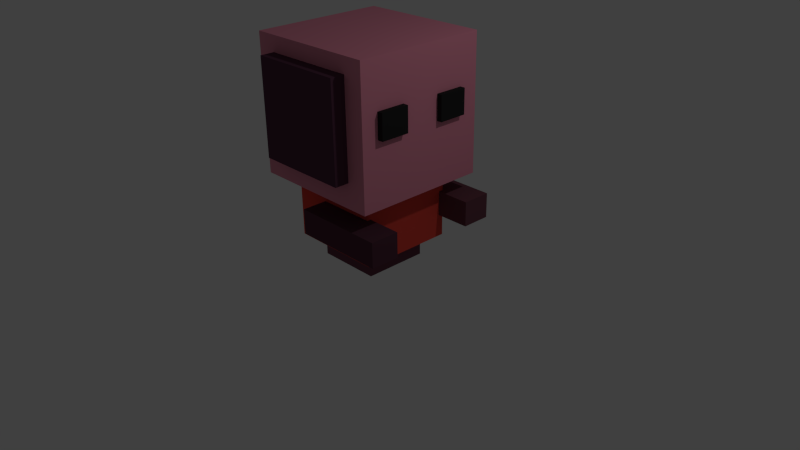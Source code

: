 # Source: red_team.blend  (saved by Blender 2.69.0; exported with 4.5.12 LTS)
import bpy
from mathutils import Matrix  # noqa: F401  (used for matrix-valued properties, if any)

bpy.ops.wm.read_factory_settings(use_empty=True)
scene = bpy.context.scene
scene.name = 'Scene'

# ---- collections
col_collection_1 = bpy.data.collections.new('Collection 1'); scene.collection.children.link(col_collection_1)

# ---- materials (node trees are filled in below, after node groups)
mat_material = bpy.data.materials.new('Material')
mat_material.alpha_threshold = 0.0
mat_material.use_transparent_shadow = False
mat_material.diffuse_color = (0.8, 0.277, 0.3796, 1.0)
mat_material.roughness = 0.5
mat_material.line_color = (0.0, 0.0, 0.0, 1.0)
mat_material_001 = bpy.data.materials.new('Material.001')
mat_material_001.alpha_threshold = 0.0
mat_material_001.use_transparent_shadow = False
mat_material_001.diffuse_color = (0.8, 0.0734, 0.05303, 1.0)
mat_material_001.roughness = 0.5
mat_material_001.line_color = (0.0, 0.0, 0.0, 1.0)
mat_material_002 = bpy.data.materials.new('Material.002')
mat_material_002.alpha_threshold = 0.0
mat_material_002.use_transparent_shadow = False
mat_material_002.diffuse_color = (0.159, 0.05951, 0.09084, 1.0)
mat_material_002.roughness = 0.5
mat_material_002.line_color = (0.0, 0.0, 0.0, 1.0)
mat_material_003 = bpy.data.materials.new('Material.003')
mat_material_003.alpha_threshold = 0.0
mat_material_003.use_transparent_shadow = False
mat_material_003.diffuse_color = (0.0999, 0.0382, 0.05951, 1.0)
mat_material_003.roughness = 0.5
mat_material_003.line_color = (0.0, 0.0, 0.0, 1.0)
mat_material_004 = bpy.data.materials.new('Material.004')
mat_material_004.alpha_threshold = 0.0
mat_material_004.use_transparent_shadow = False
mat_material_004.diffuse_color = (0.147, 0.05448, 0.07421, 1.0)
mat_material_004.roughness = 0.5
mat_material_004.line_color = (0.0, 0.0, 0.0, 1.0)
mat_material_005 = bpy.data.materials.new('Material.005')
mat_material_005.alpha_threshold = 0.0
mat_material_005.use_transparent_shadow = False
mat_material_005.diffuse_color = (0.0999, 0.03955, 0.07036, 1.0)
mat_material_005.roughness = 0.5
mat_material_005.line_color = (0.0, 0.0, 0.0, 1.0)
mat_material_006 = bpy.data.materials.new('Material.006')
mat_material_006.alpha_threshold = 0.0
mat_material_006.use_transparent_shadow = False
mat_material_006.diffuse_color = (0.02365, 0.02365, 0.02365, 1.0)
mat_material_006.roughness = 0.5
mat_material_006.line_color = (0.0, 0.0, 0.0, 1.0)
mat_material_007 = bpy.data.materials.new('Material.007')
mat_material_007.alpha_threshold = 0.0
mat_material_007.use_transparent_shadow = False
mat_material_007.diffuse_color = (0.02365, 0.02365, 0.02365, 1.0)
mat_material_007.roughness = 0.5
mat_material_007.line_color = (0.0, 0.0, 0.0, 1.0)

# ---- material node trees

# ---- world
world_world = bpy.data.worlds.new('World'); scene.world = world_world
world_world.color = (0.05088, 0.05088, 0.05088)
world_world.use_sun_shadow = False
world_world.sun_shadow_jitter_overblur = 0.0
world_world.cycles.sampling_method = 'MANUAL'
world_world.cycles.sample_map_resolution = 256

# ---- cameras
cam_camera = bpy.data.cameras.new('Camera')
cam_camera.clip_end = 100.0
cam_camera.lens = 35.0
cam_camera.sensor_width = 32.0
cam_camera.sensor_height = 18.0
cam_camera.ortho_scale = 7.314
cam_camera.dof.focus_distance = 0.0
cam_camera.dof.aperture_fstop = 128.0

# ---- lights
light_lamp = bpy.data.lights.new('Lamp', 'POINT')
light_lamp.transmission_factor = 0.0
light_lamp.cutoff_distance = 30.0
light_lamp.energy = 100.0
light_lamp.shadow_buffer_clip_start = 1.001
light_lamp.shadow_soft_size = 0.1
light_lamp.shadow_maximum_resolution = 0.006
light_lamp.use_absolute_resolution = True
light_lamp.cycles.use_multiple_importance_sampling = False

# ---- meshes
me_cube = bpy.data.meshes.new('Cube')
me_cube.from_pydata([(1.0, 1.0, -1.0), (1.0, -1.0, -1.0), (-1.0, -1.0, -1.0), (-1.0, 1.0, -1.0), (1.0, 1.0, 1.0), (1.0, -1.0, 1.0), (-1.0, -1.0, 1.0), (-1.0, 1.0, 1.0)], [], [(0, 1, 2, 3), (4, 7, 6, 5), (0, 4, 5, 1), (1, 5, 6, 2), (2, 6, 7, 3), (4, 0, 3, 7)])
me_cube.materials.append(mat_material)
me_cube.use_remesh_preserve_volume = False
me_cube.use_remesh_preserve_attributes = False
me_cube.use_mirror_vertex_groups = False
me_cube.update()
me_cube_001 = bpy.data.meshes.new('Cube.001')
me_cube_001.from_pydata([(1.0, 1.0, -1.0), (1.0, -1.0, -1.0), (-1.0, -1.0, -1.0), (-1.0, 1.0, -1.0), (1.0, 1.0, 1.0), (1.0, -1.0, 1.0), (-1.0, -1.0, 1.0), (-1.0, 1.0, 1.0)], [], [(0, 1, 2, 3), (4, 7, 6, 5), (0, 4, 5, 1), (1, 5, 6, 2), (2, 6, 7, 3), (4, 0, 3, 7)])
me_cube_001.materials.append(mat_material_001)
me_cube_001.use_remesh_preserve_volume = False
me_cube_001.use_remesh_preserve_attributes = False
me_cube_001.use_mirror_vertex_groups = False
me_cube_001.update()
me_cube_002 = bpy.data.meshes.new('Cube.002')
me_cube_002.from_pydata([(1.0, 1.0, -1.0), (1.0, -1.0, -1.0), (-1.0, -1.0, -1.0), (-1.0, 1.0, -1.0), (1.0, 1.0, 1.0), (1.0, -1.0, 1.0), (-1.0, -1.0, 1.0), (-1.0, 1.0, 1.0)], [], [(0, 1, 2, 3), (4, 7, 6, 5), (0, 4, 5, 1), (1, 5, 6, 2), (2, 6, 7, 3), (4, 0, 3, 7)])
me_cube_002.materials.append(mat_material_002)
me_cube_002.use_remesh_preserve_volume = False
me_cube_002.use_remesh_preserve_attributes = False
me_cube_002.use_mirror_vertex_groups = False
me_cube_002.update()
me_cube_003 = bpy.data.meshes.new('Cube.003')
me_cube_003.from_pydata([(1.892, 1.0, -1.0), (1.892, 0.1, -1.0), (-1.0, 0.1, -1.0), (-1.0, 1.0, -1.0), (1.892, 1.0, -0.2316), (1.892, 0.1, -0.2316), (-1.0, 0.1, -0.2316), (-1.0, 1.0, -0.2316)], [], [(0, 1, 2, 3), (4, 7, 6, 5), (0, 4, 5, 1), (1, 5, 6, 2), (2, 6, 7, 3), (4, 0, 3, 7)])
me_cube_003.materials.append(mat_material_003)
me_cube_003.use_remesh_preserve_volume = False
me_cube_003.use_remesh_preserve_attributes = False
me_cube_003.use_mirror_vertex_groups = False
me_cube_003.update()
me_cube_004 = bpy.data.meshes.new('Cube.004')
me_cube_004.from_pydata([(1.892, 1.0, -1.0), (1.892, 0.1, -1.0), (-1.0, 0.1, -1.0), (-1.0, 1.0, -1.0), (1.892, 1.0, -0.2316), (1.892, 0.1, -0.2316), (-1.0, 0.1, -0.2316), (-1.0, 1.0, -0.2316)], [], [(0, 1, 2, 3), (4, 7, 6, 5), (0, 4, 5, 1), (1, 5, 6, 2), (2, 6, 7, 3), (4, 0, 3, 7)])
me_cube_004.materials.append(mat_material_004)
me_cube_004.use_remesh_preserve_volume = False
me_cube_004.use_remesh_preserve_attributes = False
me_cube_004.use_mirror_vertex_groups = False
me_cube_004.update()
me_cube_005 = bpy.data.meshes.new('Cube.005')
me_cube_005.from_pydata([(1.0, 2.459, -1.0), (1.0, -1.0, -1.0), (-1.0, -1.0, -1.0), (-1.0, 2.459, -1.0), (1.0, 2.459, 1.0), (1.0, -1.0, 1.0), (-1.0, -1.0, 1.0), (-1.0, 2.459, 1.0)], [], [(0, 1, 2, 3), (4, 7, 6, 5), (0, 4, 5, 1), (1, 5, 6, 2), (2, 6, 7, 3), (4, 0, 3, 7)])
me_cube_005.materials.append(mat_material_005)
me_cube_005.use_remesh_preserve_volume = False
me_cube_005.use_remesh_preserve_attributes = False
me_cube_005.use_mirror_vertex_groups = False
me_cube_005.update()
me_cube_006 = bpy.data.meshes.new('Cube.006')
me_cube_006.from_pydata([(1.892, 1.0, -1.0), (1.892, 0.1, -1.0), (-1.0, 0.1, -1.0), (-1.0, 1.0, -1.0), (1.892, 1.0, -0.2316), (1.892, 0.1, -0.2316), (-1.0, 0.1, -0.2316), (-1.0, 1.0, -0.2316)], [], [(0, 1, 2, 3), (4, 7, 6, 5), (0, 4, 5, 1), (1, 5, 6, 2), (2, 6, 7, 3), (4, 0, 3, 7)])
me_cube_006.materials.append(mat_material_006)
me_cube_006.use_remesh_preserve_volume = False
me_cube_006.use_remesh_preserve_attributes = False
me_cube_006.use_mirror_vertex_groups = False
me_cube_006.update()
me_cube_007 = bpy.data.meshes.new('Cube.007')
me_cube_007.from_pydata([(1.892, 1.0, -1.0), (1.892, 0.1, -1.0), (-1.0, 0.1, -1.0), (-1.0, 1.0, -1.0), (1.892, 1.0, -0.2316), (1.892, 0.1, -0.2316), (-1.0, 0.1, -0.2316), (-1.0, 1.0, -0.2316)], [], [(0, 1, 2, 3), (4, 7, 6, 5), (0, 4, 5, 1), (1, 5, 6, 2), (2, 6, 7, 3), (4, 0, 3, 7)])
me_cube_007.materials.append(mat_material_007)
me_cube_007.use_remesh_preserve_volume = False
me_cube_007.use_remesh_preserve_attributes = False
me_cube_007.use_mirror_vertex_groups = False
me_cube_007.update()

# ---- objects
ob_cube = bpy.data.objects.new('Cube', me_cube)
ob_lamp = bpy.data.objects.new('Lamp', light_lamp)
ob_camera = bpy.data.objects.new('Camera', cam_camera)
ob_cube_001 = bpy.data.objects.new('Cube.001', me_cube_001)
ob_cube_002 = bpy.data.objects.new('Cube.002', me_cube_002)
ob_cube_003 = bpy.data.objects.new('Cube.003', me_cube_003)
ob_cube_004 = bpy.data.objects.new('Cube.004', me_cube_004)
ob_cube_005 = bpy.data.objects.new('Cube.005', me_cube_005)
ob_cube_006 = bpy.data.objects.new('Cube.006', me_cube_006)
ob_cube_007 = bpy.data.objects.new('Cube.007', me_cube_007)

# ---- transforms, parenting, visibility, modifiers, constraints
ob_cube.location = (0.0, 0.0, 2.018)
ob_cube.scale = (0.8788, 0.8788, 0.8788)
ob_cube.lock_rotations_4d = False
ob_cube.empty_display_type = 'ARROWS'
ob_cube.lineart.crease_threshold = 0.0
ob_lamp.location = (4.076, 1.005, 5.904)
ob_lamp.rotation_euler = (0.6503, 0.05522, 1.866)
ob_lamp.lock_rotations_4d = False
ob_lamp.empty_display_type = 'ARROWS'
ob_lamp.color = (0.0, 0.0, 0.0, 0.0)
ob_lamp.lineart.crease_threshold = 0.0
ob_camera.location = (7.481, -6.508, 5.344)
ob_camera.rotation_euler = (1.109, 0.01082, 0.8149)
ob_camera.lock_rotations_4d = False
ob_camera.empty_display_type = 'ARROWS'
ob_camera.color = (0.0, 0.0, 0.0, 0.0)
ob_camera.display_type = 'WIRE'
ob_camera.lineart.crease_threshold = 0.0
ob_cube_001.location = (0.0, 0.0, 0.9124)
ob_cube_001.scale = (0.6184, 0.6184, 0.6184)
ob_cube_001.lock_rotations_4d = False
ob_cube_001.empty_display_type = 'ARROWS'
ob_cube_001.lineart.crease_threshold = 0.0
ob_cube_002.location = (0.0, 0.0, 0.43)
ob_cube_002.scale = (0.4204, 0.4204, 0.4204)
ob_cube_002.lock_rotations_4d = False
ob_cube_002.empty_display_type = 'ARROWS'
ob_cube_002.lineart.crease_threshold = 0.0
ob_cube_003.location = (0.2738, -0.9915, 1.002)
ob_cube_003.scale = (0.4204, 0.4204, 0.4204)
ob_cube_003.lock_rotations_4d = False
ob_cube_003.empty_display_type = 'ARROWS'
ob_cube_003.lineart.crease_threshold = 0.0
ob_cube_004.location = (0.2738, 0.5149, 1.002)
ob_cube_004.scale = (0.4204, 0.4204, 0.4204)
ob_cube_004.lock_rotations_4d = False
ob_cube_004.empty_display_type = 'ARROWS'
ob_cube_004.lineart.crease_threshold = 0.0
ob_cube_005.location = (0.0, -0.4445, 2.076)
ob_cube_005.scale = (0.6184, 0.6184, 0.6184)
ob_cube_005.lock_rotations_4d = False
ob_cube_005.empty_display_type = 'ARROWS'
ob_cube_005.lineart.crease_threshold = 0.0
ob_cube_006.location = (0.1584, -0.7009, 2.395)
ob_cube_006.scale = (0.4204, 0.4204, 0.4204)
ob_cube_006.lock_rotations_4d = False
ob_cube_006.empty_display_type = 'ARROWS'
ob_cube_006.color = (0.0, 0.0, 0.0, 1.0)
ob_cube_006.lineart.crease_threshold = 0.0
ob_cube_007.location = (0.1508, 0.203, 2.385)
ob_cube_007.scale = (0.4204, 0.4204, 0.4204)
ob_cube_007.lock_rotations_4d = False
ob_cube_007.empty_display_type = 'ARROWS'
ob_cube_007.color = (0.0, 0.0, 0.0, 1.0)
ob_cube_007.lineart.crease_threshold = 0.0

# ---- collection membership
col_collection_1.objects.link(ob_cube)
col_collection_1.objects.link(ob_lamp)
col_collection_1.objects.link(ob_camera)
col_collection_1.objects.link(ob_cube_001)
col_collection_1.objects.link(ob_cube_002)
col_collection_1.objects.link(ob_cube_003)
col_collection_1.objects.link(ob_cube_004)
col_collection_1.objects.link(ob_cube_005)
col_collection_1.objects.link(ob_cube_006)
col_collection_1.objects.link(ob_cube_007)

# ---- scene / render settings (as saved in the file)
scene.camera = ob_camera
scene.frame_start = 1; scene.frame_end = 250; scene.frame_set(1)
scene.render.engine = 'BLENDER_EEVEE_NEXT'
scene.render.image_settings.compression = 90
scene.render.resolution_percentage = 50
scene.render.dither_intensity = 0.0
scene.cycles.use_denoising = False
scene.cycles.samples = 10
scene.cycles.sampling_pattern = 'TABULATED_SOBOL'
scene.cycles.light_sampling_threshold = 0.0
scene.cycles.use_adaptive_sampling = False
scene.cycles.use_light_tree = False
scene.cycles.blur_glossy = 0.0
scene.cycles.volume_bounces = 1
scene.cycles.pixel_filter_type = 'GAUSSIAN'
scene.cycles.sample_clamp_indirect = 0.0
scene.view_settings.view_transform = 'Standard'
bpy.context.view_layer.update()
